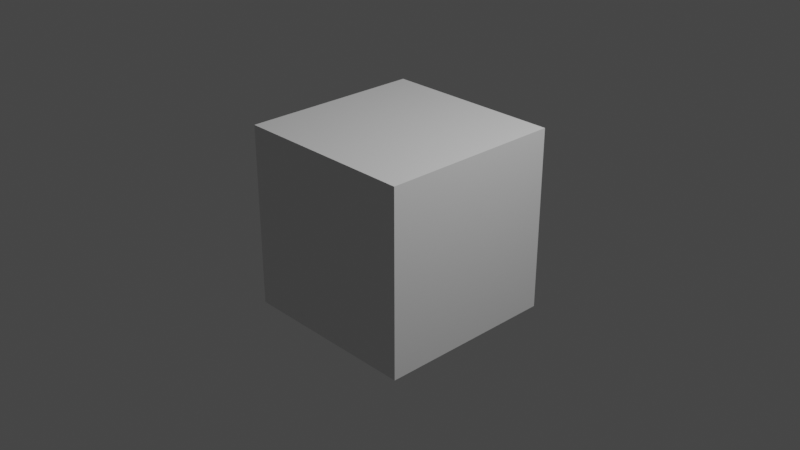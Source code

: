 # Source: Warrior_Character.blend  (saved by Blender 3.5.10; exported with 4.5.12 LTS)
import bpy
from mathutils import Matrix  # noqa: F401  (used for matrix-valued properties, if any)

bpy.ops.wm.read_factory_settings(use_empty=True)
scene = bpy.context.scene
scene.name = 'Scene'

# ---- collections
col_cam___light = bpy.data.collections.new('Cam & Light'); scene.collection.children.link(col_cam___light)
col_collection = bpy.data.collections.new('Collection'); scene.collection.children.link(col_collection)

# ---- materials (node trees are filled in below, after node groups)
mat_material = bpy.data.materials.new('Material')
mat_material.alpha_threshold = 0.0
mat_material.use_transparent_shadow = False
mat_material.roughness = 0.5
mat_material.line_color = (0.0, 0.0, 0.0, 1.0)

# ---- material node trees
mat_material.use_nodes = True; mat_material.node_tree.nodes.clear()
_N = mat_material.node_tree.nodes; _L = mat_material.node_tree.links
n0 = _N.new('ShaderNodeOutputMaterial'); n0.name = 'Material Output'; n0.location = (300, 300)
n1 = _N.new('ShaderNodeBsdfPrincipled'); n1.name = 'Principled BSDF'; n1.location = (10, 300)
n1.distribution = 'GGX'
n1.subsurface_method = 'RANDOM_WALK_SKIN'
n1.inputs[3].default_value = 1.45
n1.inputs[27].default_value = (0.0, 0.0, 0.0, 1.0)
n1.inputs[28].default_value = 1.0
_L.new(n1.outputs[0], n0.inputs[0])
n0.is_active_output = True

# ---- world
world_world = bpy.data.worlds.new('World'); scene.world = world_world
world_world.use_nodes = True; world_world.node_tree.nodes.clear()
_N = world_world.node_tree.nodes; _L = world_world.node_tree.links
n0 = _N.new('ShaderNodeOutputWorld'); n0.name = 'World Output'; n0.location = (300, 300)
n1 = _N.new('ShaderNodeBackground'); n1.name = 'Background'; n1.location = (10, 300)
n1.inputs[0].default_value = (0.05088, 0.05088, 0.05088, 1.0)
_L.new(n1.outputs[0], n0.inputs[0])
n0.is_active_output = True
world_world.color = (0.05088, 0.05088, 0.05088)
world_world.use_sun_shadow = False
world_world.sun_shadow_jitter_overblur = 0.0

# ---- cameras
cam_camera = bpy.data.cameras.new('Camera')
cam_camera.clip_end = 100.0
cam_camera.ortho_scale = 7.314

# ---- lights
light_light = bpy.data.lights.new('Light', 'POINT')
light_light.transmission_factor = 0.0
light_light.energy = 1000.0
light_light.shadow_soft_size = 0.1
light_light.shadow_maximum_resolution = 0.006
light_light.use_absolute_resolution = True

# ---- meshes
me_cube = bpy.data.meshes.new('Cube')
me_cube.from_pydata([(1.0, 1.0, 1.0), (1.0, 1.0, -1.0), (1.0, -1.0, 1.0), (1.0, -1.0, -1.0), (-1.0, 1.0, 1.0), (-1.0, 1.0, -1.0), (-1.0, -1.0, 1.0), (-1.0, -1.0, -1.0)], [], [(0, 4, 6, 2), (3, 2, 6, 7), (7, 6, 4, 5), (5, 1, 3, 7), (1, 0, 2, 3), (5, 4, 0, 1)])
_uv = me_cube.uv_layers.new(name='UVMap')
_uv.uv.foreach_set('vector', [0.625, 0.5, 0.875, 0.5, 0.875, 0.75, 0.625, 0.75, 0.375, 0.75, 0.625, 0.75, 0.625, 1.0, 0.375, 1.0, 0.375, 0.0, 0.625, 0.0, 0.625, 0.25, 0.375, 0.25, 0.125, 0.5, 0.375, 0.5, 0.375, 0.75, 0.125, 0.75, 0.375, 0.5, 0.625, 0.5, 0.625, 0.75, 0.375, 0.75, 0.375, 0.25, 0.625, 0.25, 0.625, 0.5, 0.375, 0.5])
me_cube.materials.append(mat_material)
me_cube.use_mirror_vertex_groups = False
me_cube.update()

# ---- objects
ob_light = bpy.data.objects.new('Light', light_light)
ob_camera = bpy.data.objects.new('Camera', cam_camera)
ob_cube = bpy.data.objects.new('Cube', me_cube)

# ---- transforms, parenting, visibility, modifiers, constraints
ob_light.location = (4.076, 1.005, 5.904)
ob_light.rotation_euler = (0.6503, 0.05522, 1.866)
ob_light.lock_rotations_4d = False
ob_light.empty_display_type = 'ARROWS'
ob_light.color = (0.0, 0.0, 0.0, 0.0)
ob_light.lineart.crease_threshold = 0.0
ob_camera.location = (7.359, -6.926, 4.958)
ob_camera.rotation_euler = (1.109, 0.0, 0.8149)
ob_camera.lock_rotations_4d = False
ob_camera.empty_display_type = 'ARROWS'
ob_camera.color = (0.0, 0.0, 0.0, 0.0)
ob_camera.display_type = 'WIRE'
ob_camera.lineart.crease_threshold = 0.0
ob_cube.location = (0.0, 0.0, 0.0)
ob_cube.lock_rotations_4d = False
ob_cube.empty_display_type = 'ARROWS'
ob_cube.lineart.crease_threshold = 0.0

# ---- collection membership
col_cam___light.objects.link(ob_light)
col_cam___light.objects.link(ob_camera)
col_collection.objects.link(ob_cube)

# ---- scene / render settings (as saved in the file)
scene.camera = ob_camera
scene.frame_start = 1; scene.frame_end = 250; scene.frame_set(1)
scene.render.engine = 'BLENDER_EEVEE_NEXT'
scene.cycles.sampling_pattern = 'TABULATED_SOBOL'
scene.view_settings.view_transform = 'Filmic'
bpy.context.view_layer.update()
